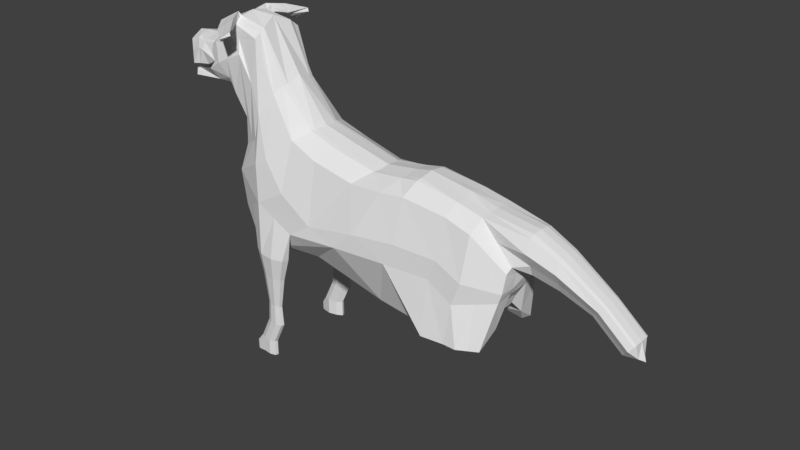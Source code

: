 # Source: dog6.blend  (saved by Blender 2.77.0; exported with 4.5.12 LTS)
import bpy
from mathutils import Matrix  # noqa: F401  (used for matrix-valued properties, if any)

bpy.ops.wm.read_factory_settings(use_empty=True)
scene = bpy.context.scene
scene.name = 'Scene'

# ---- collections
col_collection_1 = bpy.data.collections.new('Collection 1'); scene.collection.children.link(col_collection_1)

# ---- world
world_world = bpy.data.worlds.new('World'); scene.world = world_world
world_world.color = (0.05088, 0.05088, 0.05088)
world_world.use_sun_shadow = False
world_world.sun_shadow_jitter_overblur = 0.0
world_world.cycles.sampling_method = 'MANUAL'

# ---- meshes
me_cube_001 = bpy.data.meshes.new('Cube.001')
me_cube_001.from_pydata([(-2.591, 0.7333, 3.279), (-2.325, 0.5889, 3.928), (-1.872, 0.7333, 3.157), (-1.494, 0.4166, 3.823), (-2.325, 0.5165, 4.009), (-2.325, 0.7333, 3.706), (-2.48, 0.6004, 3.284), (-1.909, 0.4818, 3.978), (-1.711, 0.5988, 3.531), (-2.181, 0.7333, 3.218), (-1.494, 0.2989, 3.9), (-1.757, 0.6004, 3.125), (-1.909, 0.3689, 4.038), (-2.067, 0.6004, 3.248), (-2.191, 0.4221, 2.642), (-1.494, 0.3689, 3.683), (-2.126, 0.6885, 3.706), (-2.094, 0.5431, 2.708), (-2.782, 0.5468, 4.05), (-2.782, 0.6411, 3.999), (-2.782, 0.7333, 3.706), (-3.098, 0.887, 3.532), (-3.103, 0.6898, 3.431), (-1.712, 0.4584, 2.956), (-1.718, 0.3653, 2.911), (-2.994, 0.5933, 4.198), (-2.994, 0.7211, 4.092), (-3.181, 0.845, 3.974), (-3.381, 0.9986, 3.566), (-3.336, 0.5046, 4.704), (-3.448, 0.7211, 4.525), (-3.587, 0.845, 4.178), (-3.787, 0.9986, 3.77), (-3.306, 0.5071, 2.774), (-2.901, 0.6607, 3.134), (-4.072, 0.502, 5.098), (-4.087, 0.8166, 4.911), (-4.242, 0.845, 4.468), (-4.37, 0.9986, 4.038), (-2.874, 0.9132, 3.238), (-3.74, 0.8869, 3.115), (-3.97, 0.8869, 2.656), (-4.419, 0.8869, 1.972), (-3.24, 0.6281, 2.844), (-3.798, 0.6281, 2.794), (-3.786, 0.5071, 2.701), (-4.004, 0.6281, 2.342), (-3.981, 0.5071, 2.252), (-4.129, 0.5071, 1.739), (-4.212, 0.6281, 1.783), (-3.096, 0.7333, 2.89), (-3.985, 0.7333, 2.456), (-4.294, 0.7333, 1.843), (-3.755, 0.7333, 2.914), (-5.086, 0.5638, 4.923), (-5.048, 0.6943, 4.829), (-5.054, 0.9181, 4.647), (-4.868, 1.032, 3.238), (-1.885, 0.6483, 2.746), (-4.662, 0.96, 1.409), (-4.202, 0.5683, 1.31), (-4.106, 0.4259, 1.3), (-5.584, 1.701, -0.391), (-5.929, 0.4838, 3.287), (-5.882, 0.6458, 3.248), (-5.64, 0.862, 3.046), (-5.222, 1.133, 2.333), (-6.577, 1.639, 0.1918), (-5.021, 1.15, 1.453), (-4.039, 0.5218, 0.8601), (-3.909, 0.393, 0.8417), (-1.885, 0.5154, 2.714), (-4.311, 0.8064, 1.295), (-4.229, 0.7503, 0.9547), (-7.645, 1.225, 1.451), (-2.325, 0.0, 3.29), (-1.494, 0.0, 4.065), (-2.325, 0.0, 4.121), (-1.494, 0.0, 3.126), (-1.909, 0.0, 4.121), (-1.909, 0.0, 3.29), (-1.728, 0.0, 2.847), (-1.494, 0.0, 3.706), (-3.109, 0.0, 3.29), (-2.782, 0.0, 4.121), (-2.994, 0.0, 4.344), (-3.29, 0.0, 4.778), (-4.034, 0.0, 5.183), (-2.939, 0.0, 2.991), (-3.328, 0.0, 2.7), (-3.749, 0.0, 2.632), (-3.94, 0.0, 2.184), (-4.053, 0.0, 1.707), (-2.223, 0.0, 2.569), (-4.929, 0.0, 5.169), (-4.026, 0.0, 1.279), (-8.083, 0.4555, 1.753), (-5.953, 0.0, 3.486), (-8.019, 0.6197, 1.735), (-3.823, 0.0, 0.8625), (-1.885, 0.0, 2.67), (-3.369, 0.5685, 4.651), (-3.741, 0.7467, 4.728), (-4.034, 0.558, 5.057), (-3.662, 0.3798, 4.98), (-4.373, 1.716, 4.654), (-3.276, 0.6962, 4.717), (-3.322, 0.724, 4.709), (-3.722, 0.8578, 4.663), (-4.081, 0.7076, 5.172), (-4.139, 0.8468, 4.938), (-3.626, 0.6091, 5.044), (-4.001, 0.5803, 5.242), (-3.25, 0.6401, 4.838), (-4.409, 1.705, 4.628), (-4.601, 1.697, 4.754), (-4.774, 1.672, 4.991), (-4.805, 1.673, 4.877), (-4.587, 1.649, 4.872), (-4.776, 1.65, 5.007), (-4.393, 1.653, 4.73), (-4.546, 1.892, 4.773), (-4.374, 1.185, 4.869), (-4.336, 1.101, 5.18), (-3.806, 1.172, 4.583), (-3.964, 1.246, 4.59), (-3.751, 1.167, 4.611), (-3.613, 1.134, 4.727), (-4.256, 1.263, 4.794), (-3.977, 1.114, 4.959), (-10.92, 1.499, -0.1495), (-10.61, 1.549, -0.8793), (-6.972, 0.4418, 2.06), (-6.924, 0.5676, 2.046), (-6.637, 1.141, 1.829), (-5.818, 1.486, 1.07), (-9.435, 0.5617, 1.4), (-5.367, 1.516, 0.8087), (-3.859, 0.5052, -0.08972), (-3.722, 0.3199, -0.1892), (-4.086, 0.9745, 0.08153), (-9.498, 0.3976, 1.418), (-11.02, 1.146, 1.262), (-7.009, 0.0, 2.11), (-9.061, 1.167, 1.117), (-6.873, 1.639, -1.127), (-3.603, 0.0, -0.2838), (-7.653, 1.581, -0.6247), (-4.021, 0.501, -1.321), (-3.842, 0.2873, -1.451), (-4.316, 1.008, -1.097), (-8.131, 0.0, 1.819), (-3.686, 0.0, -1.574), (-5.097, 0.4431, -2.137), (-4.918, 0.2293, -2.267), (-5.392, 0.9502, -2.272), (-11.15, 0.6294, 1.643), (-9.546, 0.0, 1.484), (-11.18, 0.4893, 1.686), (-4.762, 0.0, -2.391), (-13.53, 0.3524, 1.266), (-10.51, 0.5947, 1.529), (-10.57, 0.4306, 1.559), (-10.19, 1.2, 1.18), (-8.754, 1.671, -0.9282), (-9.425, 1.614, -0.288), (-7.2, 0.476, -2.257), (-7.049, 0.2623, -2.418), (-7.448, 0.9832, -1.981), (-10.6, 0.0, 1.633), (-6.92, 0.0, -2.568), (-9.85, 0.5282, -2.449), (-9.787, 0.3457, -2.627), (-9.95, 0.8877, -2.654), (-13.5, 0.6852, 1.229), (-13.31, 1.411, -0.6216), (-11.18, 0.0, 1.756), (-13.05, 1.452, -1.375), (-9.737, 0.0, -2.789), (-13.39, 1.117, 0.8362), (-12.42, 1.387, -0.2067), (-12.17, 1.428, -0.8721), (-12.51, 1.092, 1.08), (-14.44, 0.7813, -0.1866), (-12.61, 0.6605, 1.427), (-12.64, 0.3277, 1.467), (-14.45, 0.3204, -0.3384), (-14.3, 0.9218, -1.112), (-11.53, 0.576, -2.303), (-11.48, 0.4237, -2.465), (-11.61, 0.8639, -2.534), (-14.4, 0.9046, -0.7967), (-14.5, 0.3359, -0.02546), (-12.64, 0.0, 1.53), (-14.48, 0.6007, -0.02235), (-14.41, 0.3681, -0.8115), (-11.44, 0.0, -2.613), (-14.34, 0.3802, -0.9942), (-12.42, 0.6007, -2.378), (-12.36, 0.2318, -2.75), (-12.5, 0.8887, -2.573), (-13.53, 0.0, 1.292), (-12.32, 0.0, -2.885), (-14.03, 0.5653, -1.79), (-14.01, 0.2133, -1.687), (-14.07, 0.6431, -2.165), (-14.09, 0.2716, -1.44), (-14.4, 0.0, -0.8261), (-14.5, 0.0, -0.03331), (-14.47, 0.0, -0.6071), (-14.35, 0.0, -0.9953), (-13.99, 0.0, -1.744), (-14.13, 0.0, -1.32), (-14.97, 0.3137, 1.069), (-14.97, 0.5064, 1.003), (-14.97, 0.0, 1.102), (-14.97, 0.0, -0.2263), (-14.97, 0.2931, -0.2165), (-14.97, 0.4475, 0.1319), (-13.16, 0.0, -2.314), (-13.28, 0.7659, -2.369), (-13.22, 0.583, -2.084), (-13.99, 0.643, 0.6032), (-13.92, 0.949, 0.3248), (-13.86, 1.158, -0.7091), (-13.68, 1.187, -1.244), (-13.19, 0.2226, -2.218), (-14.97, 0.6761, 0.5675), (-15.86, 0.3055, 0.6408), (-15.86, 0.4598, 0.5877), (-15.86, 0.0, 0.6666), (-15.86, 0.0, -0.397), (-15.86, 0.289, -0.3892), (-15.86, 0.4126, -0.11), (-15.86, 0.5957, 0.2388), (-18.28, 0.2819, -1.142), (-18.26, 0.3716, -1.166), (-17.31, 0.2819, -0.3163), (-17.29, 0.3716, -0.3398), (-17.32, 0.0, -0.3048), (-16.92, 0.0, -0.7769), (-16.92, 0.2723, -0.7734), (-17.03, 0.3442, -0.6495), (-17.16, 0.4506, -0.4947), (-18.29, 0.0, -1.131), (-17.89, 0.0, -1.603), (-17.9, 0.2723, -1.599), (-18.0, 0.3442, -1.475), (-18.13, 0.4506, -1.321), (-18.47, 0.0, -1.72), (-18.33, 0.1879, -1.595), (-4.95, 1.355, -0.7442), (-4.854, 0.9792, -1.864), (-6.229, 1.67, -0.7588), (-6.132, 1.294, -1.878), (-5.564, 1.623, -2.911), (-5.352, 1.632, -2.108), (-5.73, 1.851, -2.108), (-5.699, 1.25, -2.108), (-5.277, 1.412, -2.108), (-6.236, 1.918, -2.108), (-6.635, 1.811, -2.108), (-6.7, 1.593, -2.108), (-6.299, 1.375, -2.108), (-5.724, 1.617, -3.974), (-5.818, 1.771, -2.911), (-5.797, 1.366, -2.911), (-5.513, 1.475, -2.911), (-6.158, 1.816, -2.911), (-6.427, 1.744, -2.911), (-6.471, 1.598, -2.911), (-6.201, 1.451, -2.911), (-5.676, 1.619, -4.671), (-5.884, 1.71, -3.974), (-5.871, 1.455, -3.974), (-5.692, 1.524, -3.974), (-6.099, 1.739, -3.974), (-6.269, 1.693, -3.974), (-6.297, 1.601, -3.974), (-6.126, 1.508, -3.974), (-5.322, 1.619, -5.427), (-5.865, 1.728, -4.671), (-5.849, 1.428, -4.671), (-5.639, 1.509, -4.671), (-6.117, 1.762, -4.671), (-6.316, 1.708, -4.671), (-6.348, 1.6, -4.671), (-6.148, 1.491, -4.671), (-5.322, 1.619, -6.061), (-5.51, 1.728, -5.427), (-5.495, 1.428, -5.427), (-5.285, 1.509, -5.427), (-5.762, 1.762, -5.427), (-5.962, 1.708, -5.427), (-5.994, 1.6, -5.427), (-5.794, 1.491, -5.427), (-5.093, 1.634, -5.729), (-5.51, 1.728, -5.965), (-5.495, 1.428, -5.965), (-5.285, 1.509, -5.965), (-5.762, 1.762, -5.965), (-5.962, 1.708, -5.965), (-5.994, 1.6, -5.965), (-5.794, 1.491, -5.965), (-5.674, 1.609, -6.061), (-5.192, 1.691, -5.729), (-5.184, 1.534, -5.729), (-5.073, 1.576, -5.729), (-5.093, 1.634, -6.012), (-5.073, 1.576, -6.012), (-5.192, 1.691, -6.012), (-5.184, 1.534, -6.012), (-11.83, 1.166, -2.655), (-12.16, 1.703, -2.655), (-12.66, 1.151, -2.655), (-12.93, 1.626, -2.655), (-13.37, 1.641, -2.655), (-13.1, 1.167, -2.655), (-13.48, 1.089, -2.655), (-13.68, 1.472, -2.655), (-13.99, 1.303, -2.655), (-13.87, 1.01, -2.655)], [], [(1, 5, 20, 19), (16, 8, 2, 9), (13, 9, 2, 11), (12, 7, 1, 4), (79, 12, 4, 77), (76, 10, 12, 79), (10, 3, 7, 12), (80, 13, 11, 78), (75, 6, 13, 80), (6, 0, 9, 13), (8, 15, 11, 2), (3, 10, 15, 8), (5, 16, 9, 0), (1, 7, 16, 5), (7, 3, 8, 16), (5, 0, 21, 20), (77, 4, 18, 84), (18, 19, 26, 25), (84, 18, 25, 85), (36, 37, 56, 55), (4, 1, 19, 18), (0, 6, 22, 21), (38, 32, 41, 42), (27, 28, 32, 31), (89, 33, 14, 93), (19, 20, 27, 26), (20, 21, 28, 27), (49, 48, 61, 60), (31, 32, 38, 37), (30, 31, 37, 36, 102), (85, 25, 29, 86), (32, 28, 40, 41), (25, 26, 30, 101, 29), (26, 27, 31, 30), (52, 49, 60, 72), (87, 35, 54, 94), (86, 29, 104, 35, 87), (37, 38, 57, 56), (102, 36, 110, 108), (51, 53, 44, 46), (53, 50, 43, 44), (52, 51, 46, 49), (28, 21, 39, 40), (21, 22, 34, 39), (43, 33, 45, 44), (44, 45, 47, 46), (46, 47, 48, 49), (35, 103, 36, 55, 54), (58, 71, 14, 17), (50, 39, 23, 58), (39, 34, 24, 23), (33, 43, 17, 14), (54, 55, 64, 63), (55, 56, 65, 64), (72, 60, 69, 73), (60, 61, 70, 69), (94, 54, 63, 97), (57, 59, 68, 66), (38, 42, 59, 57), (69, 70, 139, 138), (73, 69, 138, 140), (64, 65, 134, 133), (97, 63, 132, 143), (68, 73, 140, 137), (65, 66, 135, 134), (70, 99, 146, 139), (56, 57, 66, 65), (66, 68, 137, 135), (63, 64, 133, 132), (59, 72, 73, 68), (43, 50, 58, 17), (23, 24, 71, 58), (42, 41, 51, 52), (40, 39, 50, 53), (41, 40, 53, 51), (42, 52, 72, 59), (24, 81, 100, 71), (61, 95, 99, 70), (71, 100, 93, 14), (47, 91, 92, 48), (45, 90, 91, 47), (33, 89, 90, 45), (22, 83, 88, 34), (34, 88, 81, 24), (48, 92, 95, 61), (6, 75, 83, 22), (10, 76, 82, 15), (15, 82, 78, 11), (101, 30, 107, 106), (104, 29, 113, 111), (30, 102, 108, 107), (128, 122, 116, 117), (127, 126, 105, 120), (122, 123, 119, 116), (124, 125, 115, 114), (36, 103, 109, 110), (103, 35, 112, 109), (29, 101, 106, 113), (35, 104, 111, 112), (121, 115, 117, 116), (118, 121, 116, 119), (120, 105, 121, 118), (105, 114, 115, 121), (126, 124, 114, 105), (129, 127, 120, 118), (125, 128, 117, 115), (123, 129, 118, 119), (112, 111, 129, 123), (108, 110, 128, 125), (111, 113, 127, 129), (106, 107, 124, 126), (107, 108, 125, 124), (109, 112, 123, 122), (113, 106, 126, 127), (110, 109, 122, 128), (140, 138, 148, 150), (139, 146, 152, 149), (138, 139, 149, 148), (133, 134, 74, 98), (143, 132, 96, 151), (137, 140, 150, 251, 62), (134, 135, 67, 74), (135, 137, 62, 67), (132, 133, 98, 96), (98, 74, 144, 136), (96, 98, 136, 141), (251, 150, 259, 256), (74, 67, 147, 144), (67, 62, 253, 145, 147), (150, 148, 153, 155, 252), (149, 152, 159, 154), (151, 96, 141, 157), (148, 149, 154, 153), (155, 153, 166, 168), (154, 159, 170, 167), (153, 154, 167, 166), (136, 144, 163, 161), (145, 254, 155, 168, 164), (157, 141, 162, 169), (144, 147, 165, 163), (147, 145, 164, 165), (141, 136, 161, 162), (169, 162, 158, 176), (164, 168, 173, 131), (163, 165, 130, 142), (165, 164, 131, 130), (162, 161, 156, 158), (168, 166, 171, 173), (167, 170, 178, 172), (166, 167, 172, 171), (161, 163, 142, 156), (173, 171, 188, 190), (172, 178, 196, 189), (158, 156, 184, 185), (171, 172, 189, 188), (156, 142, 182, 184), (173, 190, 314, 312), (142, 130, 180, 182), (130, 131, 181, 180), (176, 158, 185, 193), (186, 183, 191, 195), (180, 181, 177, 175), (190, 188, 198, 200), (185, 184, 174, 160), (189, 196, 202, 199), (182, 180, 175, 179), (188, 189, 199, 198), (193, 185, 160, 201), (184, 182, 179, 174), (187, 225, 319, 320), (226, 219, 211, 204), (221, 226, 204, 203), (222, 194, 218, 227), (160, 174, 214, 213), (190, 200, 317, 314), (224, 225, 187, 191), (223, 224, 191, 183), (220, 221, 203, 205), (222, 223, 183, 194), (209, 186, 195, 207), (208, 192, 186, 209), (192, 194, 183, 186), (195, 191, 187, 197), (212, 206, 204, 211), (207, 195, 197, 210), (206, 205, 203, 204), (197, 187, 205, 206), (210, 197, 206, 212), (217, 216, 231, 232), (214, 227, 234, 229), (194, 192, 217, 218), (192, 208, 216, 217), (201, 160, 213, 215), (227, 218, 233, 234), (215, 213, 228, 230), (174, 179, 223, 222), (200, 198, 221, 220), (179, 175, 224, 223), (175, 177, 225, 224), (220, 205, 321, 318), (174, 222, 227, 214), (198, 199, 226, 221), (199, 202, 219, 226), (234, 233, 242, 243), (228, 229, 238, 237), (232, 231, 240, 241), (229, 234, 243, 238), (213, 214, 229, 228), (218, 217, 232, 233), (239, 237, 235, 244), (242, 241, 246, 247), (243, 242, 247, 248), (237, 238, 236, 235), (233, 232, 241, 242), (230, 228, 237, 239), (249, 250, 246, 245), (250, 248, 247, 246), (235, 236, 248, 250), (244, 235, 250, 249), (238, 243, 248, 236), (241, 240, 245, 246), (150, 252, 258, 259), (253, 62, 257, 260), (145, 253, 260, 261), (258, 263, 271, 266), (263, 262, 270, 271), (257, 256, 255, 265), (261, 260, 268, 269), (62, 251, 256, 257), (155, 254, 262, 263), (254, 145, 261, 262), (252, 155, 263, 258), (265, 255, 264, 273), (269, 268, 276, 277), (255, 267, 275, 264), (268, 265, 273, 276), (262, 261, 269, 270), (259, 258, 266, 267), (260, 257, 265, 268), (256, 259, 267, 255), (264, 275, 283, 272), (276, 273, 281, 284), (275, 274, 282, 283), (278, 277, 285, 286), (271, 270, 278, 279), (266, 271, 279, 274), (270, 269, 277, 278), (267, 266, 274, 275), (283, 282, 290, 291), (286, 285, 293, 294), (282, 287, 295, 290), (287, 286, 294, 295), (277, 276, 284, 285), (273, 264, 272, 281), (279, 278, 286, 287), (274, 279, 287, 282), (295, 294, 302, 303), (290, 298, 311, 306), (293, 292, 300, 301), (289, 280, 296, 305), (284, 281, 289, 292), (272, 283, 291, 280), (285, 284, 292, 293), (281, 272, 280, 289), (304, 298, 303, 302), (300, 304, 302, 301), (297, 288, 304, 300), (288, 299, 298, 304), (290, 295, 303, 298), (294, 293, 301, 302), (280, 291, 307, 296), (292, 289, 297, 300), (305, 296, 308, 310), (296, 307, 309, 308), (307, 306, 311, 309), (299, 288, 308, 309), (288, 297, 310, 308), (291, 290, 306, 307), (297, 289, 305, 310), (298, 299, 309, 311), (313, 312, 314, 315), (315, 314, 317, 316), (319, 318, 321, 320), (316, 317, 318, 319), (200, 220, 318, 317), (177, 181, 315, 316), (225, 177, 316, 319), (181, 131, 313, 315), (131, 173, 312, 313), (205, 187, 320, 321)])
me_cube_001.use_remesh_preserve_volume = False
me_cube_001.use_remesh_preserve_attributes = False
me_cube_001.use_mirror_vertex_groups = False
me_cube_001.update()

# ---- objects
ob_cube = bpy.data.objects.new('Cube', me_cube_001)

# ---- transforms, parenting, visibility, modifiers, constraints
ob_cube.location = (-4.195, 6.258e-07, 0.0)
ob_cube.rotation_euler = (0.0, -0.0, 3.142)
ob_cube.scale = (0.4884, 0.4884, 0.4884)
ob_cube.lineart.crease_threshold = 0.0
_m = ob_cube.modifiers.new('Mirror', 'MIRROR')
_m.use_axis = (False, True, False)
_m.use_clip = True

# ---- collection membership
col_collection_1.objects.link(ob_cube)

# ---- scene / render settings (as saved in the file)
scene.frame_start = 1; scene.frame_end = 250; scene.frame_set(78)
scene.render.engine = 'CYCLES'
scene.render.resolution_percentage = 50
scene.render.dither_intensity = 0.0
scene.cycles.use_denoising = False
scene.cycles.samples = 128
scene.cycles.sampling_pattern = 'TABULATED_SOBOL'
scene.cycles.light_sampling_threshold = 0.0
scene.cycles.use_adaptive_sampling = False
scene.cycles.use_light_tree = False
scene.cycles.blur_glossy = 0.0
scene.cycles.sample_clamp_indirect = 0.0
scene.view_settings.view_transform = 'Standard'
bpy.context.view_layer.update()

# ---- added for rendering (the .blend has no active camera and no usable light): camera, sun
cam_auto = bpy.data.cameras.new('AutoCamera')
cam_auto.lens = 50.0
cam_auto.sensor_width = 36.0
cam_auto.clip_end = 1000.0
ob_auto_camera = bpy.data.objects.new('AutoCamera', cam_auto)
scene.collection.objects.link(ob_auto_camera)
ob_auto_camera.location = (10.0588, -11.2537, 7.30257)
ob_auto_camera.rotation_euler = (1.09748, -7.21219e-08, 0.694738)
scene.camera = ob_auto_camera
light_auto_sun = bpy.data.lights.new('AutoSun', 'SUN')
light_auto_sun.energy = 3.0
light_auto_sun.angle = 0.0523599
ob_auto_sun = bpy.data.objects.new('AutoSun', light_auto_sun)
scene.collection.objects.link(ob_auto_sun)
ob_auto_sun.rotation_euler = (0.872665, 0.174533, 0.523599)
bpy.context.view_layer.update()
